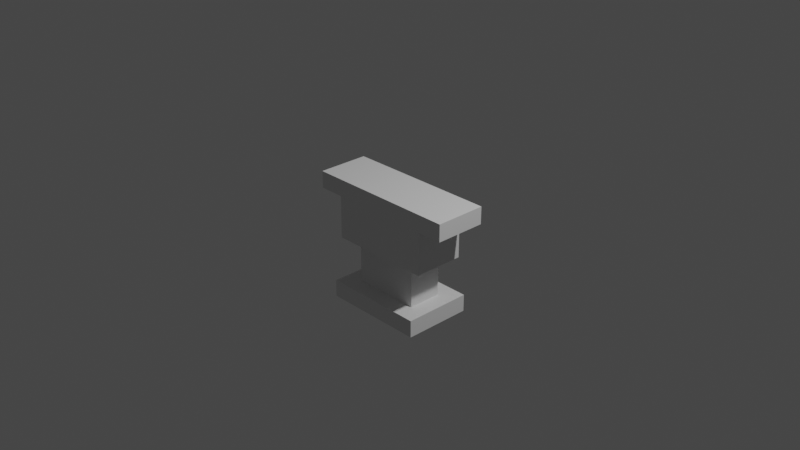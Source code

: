 # Source: Forge.blend  (saved by Blender 2.91.10; exported with 4.5.12 LTS)
import bpy
from mathutils import Matrix  # noqa: F401  (used for matrix-valued properties, if any)

bpy.ops.wm.read_factory_settings(use_empty=True)
scene = bpy.context.scene
scene.name = 'Scene'

# ---- collections
col_collection = bpy.data.collections.new('Collection'); scene.collection.children.link(col_collection)

# ---- world
world_world = bpy.data.worlds.new('World'); scene.world = world_world
world_world.use_nodes = True; world_world.node_tree.nodes.clear()
_N = world_world.node_tree.nodes; _L = world_world.node_tree.links
n0 = _N.new('ShaderNodeOutputWorld'); n0.name = 'World Output'; n0.location = (300, 300)
n1 = _N.new('ShaderNodeBackground'); n1.name = 'Background'; n1.location = (10, 300)
n1.inputs[0].default_value = (0.05088, 0.05088, 0.05088, 1.0)
_L.new(n1.outputs[0], n0.inputs[0])
n0.is_active_output = True
world_world.color = (0.05088, 0.05088, 0.05088)
world_world.use_sun_shadow = False
world_world.sun_shadow_jitter_overblur = 0.0

# ---- cameras
cam_camera = bpy.data.cameras.new('Camera')
cam_camera.clip_end = 100.0
cam_camera.ortho_scale = 7.314

# ---- lights
light_light = bpy.data.lights.new('Light', 'POINT')
light_light.transmission_factor = 0.0
light_light.energy = 1000.0
light_light.shadow_soft_size = 0.1
light_light.shadow_maximum_resolution = 0.006
light_light.use_absolute_resolution = True

# ---- meshes
me_w_rfel_003 = bpy.data.meshes.new('Würfel.003')
me_w_rfel_003.from_pydata([(-9.0, -3.0, 0.0), (-9.0, -3.0, 2.0), (-9.0, 3.0, 0.0), (-9.0, 3.0, 2.0), (9.0, -3.0, 0.0), (9.0, -3.0, 2.0), (9.0, 3.0, 0.0), (9.0, 3.0, 2.0), (-6.0, -4.0, -12.0), (-6.0, -4.0, -10.0), (-6.0, 4.0, -12.0), (-6.0, 4.0, -10.0), (6.0, -4.0, -12.0), (6.0, -4.0, -10.0), (6.0, 4.0, -12.0), (6.0, 4.0, -10.0), (-4.0, -2.0, -10.0), (-4.0, -2.0, -5.0), (-4.0, 2.0, -10.0), (-4.0, 2.0, -5.0), (4.0, -2.0, -10.0), (4.0, -2.0, -5.0), (4.0, 2.0, -10.0), (4.0, 2.0, -5.0), (-6.0, -3.0, -5.0), (-6.0, -3.0, -4.768e-07), (-6.0, 3.0, -5.0), (-6.0, 3.0, -4.768e-07), (6.0, -3.0, -5.0), (6.0, -3.0, -4.768e-07), (6.0, 3.0, -5.0), (6.0, 3.0, -4.768e-07)], [], [(0, 1, 3, 2), (2, 3, 7, 6), (6, 7, 5, 4), (4, 5, 1, 0), (2, 6, 4, 0), (7, 3, 1, 5), (8, 9, 11, 10), (10, 11, 15, 14), (14, 15, 13, 12), (12, 13, 9, 8), (10, 14, 12, 8), (15, 11, 9, 13), (16, 17, 19, 18), (18, 19, 23, 22), (22, 23, 21, 20), (20, 21, 17, 16), (18, 22, 20, 16), (23, 19, 17, 21), (24, 25, 27, 26), (26, 27, 31, 30), (30, 31, 29, 28), (28, 29, 25, 24), (26, 30, 28, 24), (31, 27, 25, 29)])
_uv = me_w_rfel_003.uv_layers.new(name='UV-Map')
_uv.uv.foreach_set('vector', [0.375, 0.6875, 0.375, 0.7188, 0.2812, 0.7188, 0.2812, 0.6875, 0.2812, 0.6875, 0.2812, 0.7188, 0.0, 0.7188, 0.0, 0.6875, 0.75, 0.6875, 0.75, 0.7188, 0.6562, 0.7188, 0.6562, 0.6875, 0.6562, 0.6875, 0.6562, 0.7188, 0.375, 0.7188, 0.375, 0.6875, 0.375, 0.7188, 0.375, 1.0, 0.4688, 1.0, 0.4688, 0.7188, 0.2812, 1.0, 0.2812, 0.7188, 0.375, 0.7188, 0.375, 1.0, 0.3125, 0.4688, 0.3125, 0.5, 0.1875, 0.5, 0.1875, 0.4688, 0.1875, 0.4688, 0.1875, 0.5, 0.0, 0.5, 0.0, 0.4688, 0.625, 0.4688, 0.625, 0.5, 0.5, 0.5, 0.5, 0.4688, 0.5, 0.4688, 0.5, 0.5, 0.3125, 0.5, 0.3125, 0.4688, 0.3125, 0.5, 0.3125, 0.6875, 0.4375, 0.6875, 0.4375, 0.5, 0.1875, 0.6875, 0.1875, 0.5, 0.3125, 0.5, 0.3125, 0.6875, 0.6562, 0.7969, 0.6562, 0.875, 0.5938, 0.875, 0.5938, 0.7969, 0.5938, 0.7969, 0.5938, 0.875, 0.4688, 0.875, 0.4688, 0.7969, 0.8438, 0.7969, 0.8438, 0.875, 0.7812, 0.875, 0.7812, 0.7969, 0.7812, 0.7969, 0.7812, 0.875, 0.6562, 0.875, 0.6562, 0.7969, 0.6562, 0.875, 0.6562, 1.0, 0.7188, 1.0, 0.7188, 0.875, 0.5938, 1.0, 0.5938, 0.875, 0.6562, 0.875, 0.6562, 1.0, 0.7188, 0.2969, 0.7188, 0.375, 0.625, 0.375, 0.625, 0.2969, 0.625, 0.2969, 0.625, 0.375, 0.4375, 0.375, 0.4375, 0.2969, 1.0, 0.2969, 1.0, 0.375, 0.9062, 0.375, 0.9062, 0.2969, 0.9062, 0.2969, 0.9062, 0.375, 0.7188, 0.375, 0.7188, 0.2969, 0.7188, 0.375, 0.7188, 0.5625, 0.8125, 0.5625, 0.8125, 0.375, 0.625, 0.5625, 0.625, 0.375, 0.7188, 0.375, 0.7188, 0.5625])
me_w_rfel_003.use_remesh_fix_poles = True
me_w_rfel_003.use_remesh_preserve_attributes = False
me_w_rfel_003.use_mirror_vertex_groups = False
me_w_rfel_003.update()

# ---- objects
ob_cube = bpy.data.objects.new('cube', me_w_rfel_003)
ob_light = bpy.data.objects.new('Light', light_light)
ob_camera = bpy.data.objects.new('Camera', cam_camera)

# ---- transforms, parenting, visibility, modifiers, constraints
ob_cube.location = (0.0, 0.0, 0.1499)
ob_cube.scale = (0.09499, 0.09499, 0.09499)
ob_cube.lineart.crease_threshold = 0.0
ob_light.location = (4.076, 1.005, 5.904)
ob_light.rotation_euler = (0.6503, 0.05522, 1.866)
ob_light.lock_rotations_4d = False
ob_light.empty_display_type = 'ARROWS'
ob_light.color = (0.0, 0.0, 0.0, 0.0)
ob_light.lineart.crease_threshold = 0.0
ob_camera.location = (7.359, -6.926, 4.958)
ob_camera.rotation_euler = (1.109, 0.0, 0.8149)
ob_camera.lock_rotations_4d = False
ob_camera.empty_display_type = 'ARROWS'
ob_camera.color = (0.0, 0.0, 0.0, 0.0)
ob_camera.display_type = 'WIRE'
ob_camera.lineart.crease_threshold = 0.0

# ---- collection membership
scene.collection.objects.link(ob_cube)
col_collection.objects.link(ob_light)
col_collection.objects.link(ob_camera)

# ---- scene / render settings (as saved in the file)
scene.camera = ob_camera
scene.frame_start = 1; scene.frame_end = 250; scene.frame_set(1)
scene.render.engine = 'BLENDER_EEVEE_NEXT'
scene.cycles.use_denoising = False
scene.cycles.samples = 128
scene.cycles.sampling_pattern = 'TABULATED_SOBOL'
scene.cycles.use_adaptive_sampling = False
scene.cycles.use_light_tree = False
scene.view_settings.view_transform = 'Filmic'
bpy.context.view_layer.update()
